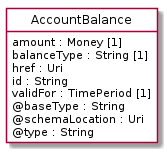

The diagram above was rendered by PlantUML. Its source (embedded in the PNG):
@startuml
hide circle
hide methods
hide stereotype
show <<Enumeration>> stereotype
skinparam class {
   BackgroundColor<<Enumeration>> #E6F5F7
   BackgroundColor<<Ref>> #FFFFE0
   BackgroundColor<<Pivot>> #FFFFFFF
   BackgroundColor<<SimpleType>> #E2F0DA
   BackgroundColor #FCF2E3
}

class AccountBalance <<Pivot>> {
    amount : Money [1]
    balanceType : String [1]
    href : Uri
    id : String
    validFor : TimePeriod [1]
    @baseType : String
    @schemaLocation : Uri
    @type : String
}


@enduml